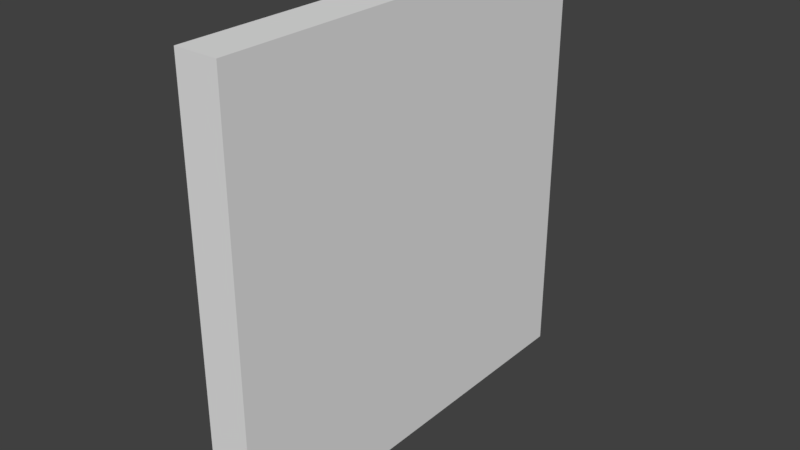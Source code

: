 # Source: level_zone01_wall-thin-2.blend  (saved by Blender 2.78.0; exported with 4.5.12 LTS)
import bpy
from mathutils import Matrix  # noqa: F401  (used for matrix-valued properties, if any)

bpy.ops.wm.read_factory_settings(use_empty=True)
scene = bpy.context.scene
scene.name = 'Scene'

# ---- collections
col_collection_1 = bpy.data.collections.new('Collection 1'); scene.collection.children.link(col_collection_1)

# ---- materials (node trees are filled in below, after node groups)
mat_material = bpy.data.materials.new('Material')
mat_material.alpha_threshold = 0.0
mat_material.use_transparent_shadow = False
mat_material.roughness = 0.5
mat_material.line_color = (0.0, 0.0, 0.0, 1.0)

# ---- material node trees

# ---- world
world_world = bpy.data.worlds.new('World'); scene.world = world_world
world_world.color = (0.05088, 0.05088, 0.05088)
world_world.use_sun_shadow = False
world_world.sun_shadow_jitter_overblur = 0.0
world_world.cycles.sampling_method = 'MANUAL'

# ---- meshes
me_cube = bpy.data.meshes.new('Cube')
me_cube.from_pydata([(0.1, 1.0, 1.49e-08), (0.1, -1.0, 1.49e-08), (-0.1, -1.0, 1.49e-08), (-0.1, 1.0, 1.49e-08), (0.1, 1.0, 2.0), (0.1, -1.0, 2.0), (-0.1, -1.0, 2.0), (-0.1, 1.0, 2.0), (0.1, 0.0, 1.49e-08), (0.1, 1.0, 1.0), (0.1, -1.0, 1.0), (-0.1, 0.0, 1.49e-08), (-0.1, -1.0, 1.0), (-0.1, 1.0, 1.0), (0.1, 0.0, 2.0), (-0.1, 0.0, 2.0), (-0.1, 0.0, 1.0), (0.1, 0.0, 1.0)], [], [(4, 9, 13, 7), (14, 15, 6, 5), (17, 14, 5, 10), (10, 5, 6, 12), (16, 15, 7, 13), (9, 0, 3, 13), (11, 16, 13, 3), (2, 12, 16, 11), (12, 6, 15, 16), (1, 10, 12, 2), (8, 17, 10, 1), (0, 9, 17, 8), (9, 4, 14, 17), (4, 7, 15, 14)])
_uv = me_cube.uv_layers.new(name='UVMap')
_uv.uv.foreach_set('vector', [0.1177, 0.9995, 0.1177, 0.9379, 0.125, 0.9379, 0.125, 0.9995, 0.1177, 0.9378, 0.125, 0.9378, 0.125, 0.9995, 0.1177, 0.9995, 0.1872, 0.938, 0.1872, 0.9999, 0.1247, 0.9999, 0.1247, 0.938, 0.1249, 0.9381, 0.1249, 0.9997, 0.1176, 0.9997, 0.1176, 0.9381, 0.1247, 0.9999, 0.1247, 0.938, 0.1872, 0.938, 0.1872, 0.9999, 0.1177, 0.9997, 0.1177, 0.9381, 0.1249, 0.9381, 0.1249, 0.9997, 0.1247, 0.9999, 0.1247, 0.938, 0.1872, 0.938, 0.1872, 0.9999, 0.1247, 0.9999, 0.1247, 0.938, 0.1872, 0.938, 0.1872, 0.9999, 0.1247, 0.9999, 0.1247, 0.938, 0.1872, 0.938, 0.1872, 0.9999, 0.1249, 0.9379, 0.1249, 0.9995, 0.1177, 0.9995, 0.1177, 0.9379, 0.1872, 0.938, 0.1872, 0.9999, 0.1247, 0.9999, 0.1247, 0.938, 0.1872, 0.938, 0.1872, 0.9999, 0.1247, 0.9999, 0.1247, 0.938, 0.1872, 0.938, 0.1872, 0.9999, 0.1247, 0.9999, 0.1247, 0.938, 0.1177, 0.9379, 0.125, 0.9379, 0.125, 0.9995, 0.1177, 0.9995])
me_cube.materials.append(mat_material)
me_cube.use_remesh_preserve_volume = False
me_cube.use_remesh_preserve_attributes = False
me_cube.use_mirror_vertex_groups = False
me_cube.update()

# ---- objects
ob_level_zone01_wall_thin_2 = bpy.data.objects.new('level_zone01_wall-thin-2', me_cube)

# ---- transforms, parenting, visibility, modifiers, constraints
ob_level_zone01_wall_thin_2.location = (0.0, 0.0, 0.0)
ob_level_zone01_wall_thin_2.lock_rotations_4d = False
ob_level_zone01_wall_thin_2.empty_display_type = 'ARROWS'
ob_level_zone01_wall_thin_2.lineart.crease_threshold = 0.0

# ---- collection membership
col_collection_1.objects.link(ob_level_zone01_wall_thin_2)

# ---- scene / render settings (as saved in the file)
scene.frame_start = 1; scene.frame_end = 250; scene.frame_set(1)
scene.render.engine = 'BLENDER_EEVEE_NEXT'
scene.render.resolution_percentage = 50
scene.render.dither_intensity = 0.0
scene.cycles.use_denoising = False
scene.cycles.samples = 128
scene.cycles.sampling_pattern = 'TABULATED_SOBOL'
scene.cycles.light_sampling_threshold = 0.0
scene.cycles.use_adaptive_sampling = False
scene.cycles.use_light_tree = False
scene.cycles.blur_glossy = 0.0
scene.cycles.sample_clamp_indirect = 0.0
scene.view_settings.view_transform = 'Standard'
bpy.context.view_layer.update()

# ---- added for rendering (the .blend has no active camera and no usable light): camera, sun
cam_auto = bpy.data.cameras.new('AutoCamera')
cam_auto.lens = 50.0
cam_auto.sensor_width = 36.0
cam_auto.clip_end = 1000.0
ob_auto_camera = bpy.data.objects.new('AutoCamera', cam_auto)
scene.collection.objects.link(ob_auto_camera)
ob_auto_camera.location = (2.62346, -3.14816, 3.09877)
ob_auto_camera.rotation_euler = (1.09748, -7.21219e-08, 0.694738)
scene.camera = ob_auto_camera
light_auto_sun = bpy.data.lights.new('AutoSun', 'SUN')
light_auto_sun.energy = 3.0
light_auto_sun.angle = 0.0523599
ob_auto_sun = bpy.data.objects.new('AutoSun', light_auto_sun)
scene.collection.objects.link(ob_auto_sun)
ob_auto_sun.rotation_euler = (0.872665, 0.174533, 0.523599)
bpy.context.view_layer.update()
